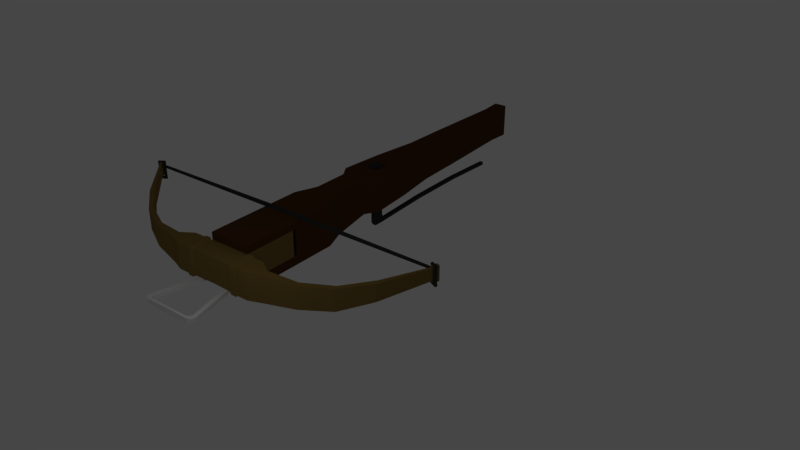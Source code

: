 # Source: Crossbow.blend  (saved by Blender 2.79.0; exported with 4.5.12 LTS)
import bpy
from mathutils import Matrix  # noqa: F401  (used for matrix-valued properties, if any)

bpy.ops.wm.read_factory_settings(use_empty=True)
scene = bpy.context.scene
scene.name = 'Scene'

# ---- collections
col_collection_1 = bpy.data.collections.new('Collection 1'); scene.collection.children.link(col_collection_1)

# ---- materials (node trees are filled in below, after node groups)
mat_wood = bpy.data.materials.new('Wood')
mat_wood.alpha_threshold = 0.0
mat_wood.diffuse_color = (0.09463, 0.0345, 0.00952, 1.0)
mat_wood.roughness = 0.5
mat_wood.line_color = (0.0, 0.0, 0.0, 1.0)
mat_metal_dark = bpy.data.materials.new('Metal dark')
mat_metal_dark.alpha_threshold = 0.0
mat_metal_dark.diffuse_color = (0.03741, 0.03741, 0.03741, 1.0)
mat_metal_dark.roughness = 0.5
mat_metal_light = bpy.data.materials.new('Metal light')
mat_metal_light.alpha_threshold = 0.0
mat_metal_light.roughness = 0.5
mat_bow_material = bpy.data.materials.new('Bow material')
mat_bow_material.alpha_threshold = 0.0
mat_bow_material.diffuse_color = (0.2396, 0.1619, 0.04445, 1.0)
mat_bow_material.roughness = 0.5

# ---- material node trees

# ---- world
world_world = bpy.data.worlds.new('World'); scene.world = world_world
world_world.color = (0.05088, 0.05088, 0.05088)
world_world.use_sun_shadow = False
world_world.sun_shadow_jitter_overblur = 0.0
world_world.cycles.sampling_method = 'MANUAL'

# ---- cameras
cam_camera = bpy.data.cameras.new('Camera')
cam_camera.clip_end = 100.0
cam_camera.lens = 35.0
cam_camera.sensor_width = 32.0
cam_camera.sensor_height = 18.0
cam_camera.ortho_scale = 7.314
cam_camera.dof.focus_distance = 0.0

# ---- lights
light_lamp = bpy.data.lights.new('Lamp', 'POINT')
light_lamp.transmission_factor = 0.0
light_lamp.cutoff_distance = 30.0
light_lamp.energy = 100.0
light_lamp.shadow_buffer_clip_start = 1.001
light_lamp.shadow_soft_size = 0.1
light_lamp.shadow_maximum_resolution = 0.006
light_lamp.use_absolute_resolution = True

# ---- meshes
me_cube = bpy.data.meshes.new('Cube')
me_cube.from_pydata([(1.0, 1.0, -1.0), (1.0, -1.0, -1.0), (-1.0, -1.0, -1.0), (-1.0, 1.0, -1.0), (1.0, 1.0, 1.0), (1.0, -1.0, 1.0), (-1.0, -1.0, 1.0), (-1.0, 1.0, 1.0), (-1.0, -1.0, -0.5716), (-1.0, -1.0, 0.6565), (-1.0, 1.0, -0.5716), (-1.0, 1.0, 0.6565), (-3.715, -1.0, -1.0), (-3.715, 1.0, -1.0), (-3.715, -1.0, 0.6565), (-3.715, -1.0, 1.0), (-3.715, 1.0, 0.6565), (-3.715, 1.0, 1.0), (-3.715, -1.0, -0.5716), (-3.715, 1.0, -0.5716), (2.025, 0.6005, -1.0), (2.025, -0.6005, -1.0), (2.025, 0.6005, 1.0), (2.025, -0.6005, 1.0), (3.756, 0.6005, -0.6712), (3.756, -0.6005, -0.6712), (3.756, 0.6005, 1.0), (3.756, -0.6005, 1.0), (4.346, 0.972, -0.6712), (4.346, -0.972, -0.6712), (4.346, 0.972, 1.0), (4.346, -0.972, 1.0), (15.94, 0.3206, -0.6712), (15.94, -0.3206, -0.6712), (15.94, 0.3206, 1.0), (15.94, -0.3206, 1.0), (10.86, 0.4355, 1.0), (10.86, -0.4355, 1.0), (10.86, -0.4355, -0.6712), (10.86, 0.4355, -0.6712), (8.69, 0.4954, 1.0), (6.518, 0.7932, 1.0), (8.69, 0.4954, -0.6712), (6.518, 0.7932, -0.6712), (6.518, -0.7932, 1.0), (8.69, -0.4954, 1.0), (6.518, -0.7932, -0.6712), (8.69, -0.4954, -0.6712), (5.794, 0.8528, 1.0), (5.07, 0.9124, 1.0), (5.794, 0.8528, -0.6712), (5.07, 0.9124, -0.6712), (5.07, -0.9124, 1.0), (5.794, -0.8528, 1.0), (5.07, -0.9124, -0.6712), (5.794, -0.8528, -0.6712), (16.19, -0.3206, 1.0), (16.19, -0.3206, -0.6712), (16.19, 0.3206, 1.0), (16.19, 0.3206, -0.6712), (15.11, 0.2558, -0.6712), (15.11, 0.2558, 1.0), (15.11, -0.2558, -0.6712), (15.11, -0.2558, 1.0), (5.07, 0.3041, -0.6712), (5.07, -0.3041, -0.6712), (5.794, 0.2843, -0.6712), (5.794, -0.2843, -0.6712), (5.07, -0.3041, 1.0), (5.07, 0.3041, 1.0), (5.794, -0.2843, 1.0), (5.794, 0.2843, 1.0)], [], [(39, 36, 61, 60), (36, 37, 63, 61), (33, 35, 63, 62), (32, 34, 58, 59), (4, 0, 3, 10, 11, 7), (33, 32, 59, 57), (1, 5, 6, 9, 8, 2), (10, 3, 13, 19), (7, 11, 16, 17), (2, 8, 18, 12), (9, 6, 15, 14), (27, 25, 29, 31), (5, 1, 21, 23), (23, 21, 25, 27), (22, 26, 24, 20), (26, 30, 28, 24), (40, 36, 39, 42), (46, 43, 42, 47), (31, 29, 54, 52), (62, 63, 37, 38), (35, 33, 57, 56), (62, 60, 32, 33), (45, 47, 38, 37), (44, 46, 47, 45), (52, 54, 55, 53), (50, 48, 41, 43), (43, 41, 40, 42), (46, 44, 53, 55), (41, 44, 45, 40), (67, 66, 50, 43, 46, 55), (64, 51, 50, 66), (51, 49, 48, 50), (61, 63, 35, 34), (68, 52, 53, 70), (60, 61, 34, 32), (30, 49, 51, 28), (49, 69, 71, 48), (64, 69, 68, 65), (30, 31, 52, 68, 69, 49), (54, 65, 67, 55), (66, 67, 70, 71), (29, 28, 51, 64, 65, 54), (71, 70, 53, 44, 41, 48), (40, 45, 37, 36), (47, 42, 39, 38), (0, 4, 22, 20), (26, 27, 31, 30), (25, 24, 28, 29), (22, 23, 27, 26), (4, 5, 23, 22), (21, 20, 24, 25), (11, 9, 14, 16), (3, 2, 12, 13), (18, 19, 13, 12), (15, 17, 16, 14), (9, 11, 10, 8), (8, 10, 19, 18), (6, 7, 17, 15), (1, 0, 20, 21), (34, 35, 56, 58), (7, 6, 5, 4), (58, 56, 57, 59), (0, 1, 2, 3), (38, 39, 60, 62), (71, 69, 64, 66), (70, 67, 65, 68)])
me_cube.materials.append(mat_wood)
me_cube.use_remesh_preserve_volume = False
me_cube.use_remesh_preserve_attributes = False
me_cube.use_mirror_vertex_groups = False
me_cube.update()
me_cube_004 = bpy.data.meshes.new('Cube.004')
me_cube_004.from_pydata([(0.2798, -0.2611, -1.0), (0.237, -0.2611, 1.057), (0.2798, 0.2611, -1.0), (0.237, 0.2611, 1.057), (0.2798, -0.08703, -1.0), (0.2798, 0.08703, -1.0), (0.237, 0.08703, 1.057), (0.237, -0.08703, 1.057), (-0.216, 0.2611, -1.0), (-0.3183, 0.2611, -1.0), (-0.3183, 0.2611, 1.057), (-0.216, 0.2611, 1.057), (-0.3183, -0.2611, -1.0), (-0.216, -0.2611, -1.0), (-0.216, -0.2611, 1.057), (-0.3183, -0.2611, 1.057), (-0.3183, 0.08703, 1.057), (-0.216, 0.08703, 1.057), (-0.3183, -0.08703, 1.057), (-0.216, -0.08703, 1.057), (-0.216, 0.08703, -1.0), (-0.3183, 0.08703, -1.0), (-0.216, -0.08703, -1.0), (-0.3183, -0.08703, -1.0), (-0.3183, 0.08703, 1.141), (-0.216, 0.08703, 1.141), (-0.3183, -0.08703, 1.141), (-0.216, -0.08703, 1.141), (-0.2663, 0.08703, -1.907), (-0.3183, 0.08703, -1.825), (-0.2663, -0.08703, -1.907), (-0.3183, -0.08703, -1.825), (0.2798, -0.08703, -1.988), (0.2798, 0.08703, -1.988), (-0.216, 0.08703, -1.988), (-0.216, -0.08703, -1.988), (9.101, -0.08703, -1.825), (9.101, 0.08703, -1.825), (9.101, -0.08703, -1.988), (9.101, 0.08703, -1.988), (0.476, -0.08703, -1.825), (0.2798, -0.08703, -1.597), (0.1503, -0.08703, -1.844), (0.2798, -0.08703, -1.955), (0.2798, 0.08703, -1.597), (0.476, 0.08703, -1.825), (0.2798, 0.08703, -1.955), (0.1503, 0.08703, -1.844), (3.33, 0.08703, -1.868), (6.27, 0.08703, -1.868), (6.27, -0.08703, -1.868), (3.33, -0.08703, -1.868), (6.242, 0.08703, -1.704), (3.294, 0.08703, -1.704), (3.294, -0.08703, -1.704), (6.242, -0.08703, -1.704)], [], [(8, 11, 3, 2), (4, 7, 1, 0), (22, 4, 0, 13), (8, 2, 5, 20), (40, 43, 32, 51, 54), (2, 3, 6, 5), (5, 6, 7, 4), (23, 21, 29, 31), (21, 16, 10, 9), (9, 8, 20, 21), (6, 17, 19, 7), (16, 18, 26, 24), (3, 11, 17, 6), (11, 10, 16, 17), (7, 19, 14, 1), (19, 18, 15, 14), (23, 12, 15, 18), (23, 22, 13, 12), (0, 1, 14, 13), (13, 14, 15, 12), (18, 16, 21, 23), (9, 10, 11, 8), (25, 24, 26, 27), (18, 19, 27, 26), (17, 16, 24, 25), (19, 17, 25, 27), (4, 22, 30, 42, 41), (22, 23, 31, 30), (21, 20, 28, 29), (43, 42, 30, 35, 32), (34, 33, 32, 35), (33, 46, 45, 53, 48), (29, 28, 30, 31), (34, 35, 30, 28), (50, 49, 39, 38), (37, 36, 38, 39), (28, 47, 46, 33, 34), (5, 4, 41, 44), (20, 5, 44, 47, 28), (40, 41, 42, 43), (44, 45, 46, 47), (40, 45, 44, 41), (52, 55, 36, 37), (32, 33, 48, 51), (51, 48, 49, 50), (45, 40, 54, 53), (53, 54, 55, 52), (54, 51, 50, 55), (55, 50, 38, 36), (49, 52, 37, 39), (48, 53, 52, 49)])
me_cube_004.materials.append(mat_metal_dark)
me_cube_004.use_remesh_preserve_volume = False
me_cube_004.use_remesh_preserve_attributes = False
me_cube_004.use_mirror_vertex_groups = False
me_cube_004.update()
me_cube_003 = bpy.data.meshes.new('Cube.003')
me_cube_003.from_pydata([(-0.05962, -1.0, -0.02649), (-0.136, -1.0, -0.05962), (-0.02649, -1.0, 0.05962), (-0.05962, -1.0, 0.02649), (-0.08299, -1.0, -0.05962), (0.05962, -1.0, -0.02649), (0.05962, -1.0, 0.02649), (0.02649, -1.0, 0.05962), (-0.136, 0.0, -0.05962), (-0.05962, 0.0, -0.02649), (-0.05962, 0.0, 0.02649), (-0.02649, 0.0, 0.05962), (0.05962, 0.0, -0.02649), (-0.08299, 0.0, -0.05962), (0.02649, 0.0, 0.05962), (0.05962, 0.0, 0.02649), (-0.136, -7.734, -0.05962), (-0.1691, -7.734, -0.02649), (-0.08299, -7.734, 0.05963), (-0.04986, -7.734, 0.0265), (-0.1691, -7.734, 0.0265), (-0.136, -7.734, 0.05963), (-0.04986, -7.734, -0.02649), (-0.08299, -7.734, -0.05962), (-0.136, -1.322, -0.05962), (-0.136, -2.688, -0.05962), (-0.136, -4.055, -0.05962), (-0.136, -5.421, -0.05962), (-0.1305, -5.421, -0.02649), (-0.1086, -4.055, -0.02649), (-0.08668, -2.688, -0.02649), (-0.06478, -1.322, -0.02649), (-0.03165, -1.322, 0.05962), (-0.05355, -2.688, 0.05962), (-0.07545, -4.055, 0.05962), (-0.09734, -5.421, 0.05962), (-0.04436, -5.421, 0.05962), (-0.02246, -4.055, 0.05962), (-0.0005621, -2.688, 0.05962), (0.02133, -1.322, 0.05962), (-0.08299, -1.322, -0.05962), (-0.08299, -2.688, -0.05962), (-0.08299, -4.055, -0.05962), (-0.08299, -5.421, -0.05962), (-0.1305, -5.421, 0.02649), (-0.1086, -4.055, 0.02649), (-0.08668, -2.688, 0.02649), (-0.06478, -1.322, 0.02649), (0.05446, -1.322, -0.02649), (0.03257, -2.688, -0.02649), (0.01067, -4.055, -0.02649), (-0.01123, -5.421, -0.02649), (0.05446, -1.322, 0.02649), (0.03257, -2.688, 0.02649), (0.01067, -4.055, 0.02649), (-0.01123, -5.421, 0.02649), (-0.05837, -7.631, 0.1566), (-0.05837, -7.631, -0.623), (-0.1642, -7.828, -0.623), (-0.1642, -7.828, 0.1566), (-0.1147, -7.848, -0.623), (-0.1147, -7.848, 0.1566), (-0.09419, -7.898, -0.623), (-0.09419, -7.898, 0.1566), (-0.1147, -7.947, -0.623), (-0.1147, -7.947, 0.1566), (-0.1642, -7.968, -0.623), (-0.1642, -7.968, 0.1566), (-0.2138, -7.947, -0.623), (-0.2138, -7.947, 0.1566), (-0.2343, -7.898, -0.623), (-0.2343, -7.898, 0.1566), (-0.2138, -7.848, -0.623), (-0.2138, -7.848, 0.1566), (-0.00884, -7.651, -0.623), (-0.00884, -7.651, 0.1566), (0.01167, -7.701, -0.623), (0.01167, -7.701, 0.1566), (-0.00884, -7.75, -0.623), (-0.00884, -7.75, 0.1566), (-0.05837, -7.771, -0.623), (-0.05837, -7.771, 0.1566), (-0.1079, -7.75, -0.623), (-0.1079, -7.75, 0.1566), (-0.1284, -7.701, -0.623), (-0.1284, -7.701, 0.1566), (-0.1079, -7.651, -0.623), (-0.1079, -7.651, 0.1566), (-0.1896, -7.946, 0.2248), (-0.03372, -7.645, 0.2248), (0.009712, -7.669, 0.2043), (-0.1461, -7.97, 0.2043), (0.0277, -7.679, 0.1547), (-0.1281, -7.98, 0.1547), (0.009712, -7.669, 0.1052), (-0.1461, -7.97, 0.1052), (-0.03372, -7.645, 0.08469), (-0.1896, -7.946, 0.08469), (-0.07716, -7.622, 0.1052), (-0.233, -7.923, 0.1052), (-0.09515, -7.612, 0.1547), (-0.251, -7.913, 0.1547), (-0.07716, -7.622, 0.2043), (-0.233, -7.923, 0.2043), (-0.1896, -7.946, -0.5433), (-0.03372, -7.645, -0.5433), (0.009712, -7.669, -0.5638), (-0.1461, -7.97, -0.5638), (0.0277, -7.679, -0.6134), (-0.1281, -7.98, -0.6134), (0.009712, -7.669, -0.6629), (-0.1461, -7.97, -0.6629), (-0.03372, -7.645, -0.6834), (-0.1896, -7.946, -0.6834), (-0.07716, -7.622, -0.6629), (-0.233, -7.923, -0.6629), (-0.09515, -7.612, -0.6134), (-0.251, -7.913, -0.6134), (-0.07716, -7.622, -0.5638), (-0.233, -7.923, -0.5638)], [], [(8, 13, 4, 1), (14, 11, 2, 7), (12, 15, 6, 5), (28, 27, 16, 17), (8, 1, 0, 9), (14, 7, 6, 15), (2, 11, 10, 3), (4, 13, 12, 5), (0, 3, 10, 9), (23, 22, 19, 18, 21, 20, 17, 16), (36, 35, 21, 18), (27, 43, 23, 16), (44, 28, 17, 20), (43, 51, 22, 23), (51, 55, 19, 22), (35, 44, 20, 21), (55, 36, 18, 19), (6, 7, 39, 52), (52, 39, 38, 53), (53, 38, 37, 54), (54, 37, 36, 55), (2, 3, 47, 32), (32, 47, 46, 33), (33, 46, 45, 34), (34, 45, 44, 35), (5, 6, 52, 48), (48, 52, 53, 49), (49, 53, 54, 50), (50, 54, 55, 51), (4, 5, 48, 40), (40, 48, 49, 41), (41, 49, 50, 42), (42, 50, 51, 43), (3, 0, 31, 47), (47, 31, 30, 46), (46, 30, 29, 45), (45, 29, 28, 44), (1, 4, 40, 24), (24, 40, 41, 25), (25, 41, 42, 26), (26, 42, 43, 27), (7, 2, 32, 39), (39, 32, 33, 38), (38, 33, 34, 37), (37, 34, 35, 36), (0, 1, 24, 31), (31, 24, 25, 30), (30, 25, 26, 29), (29, 26, 27, 28), (75, 56, 87, 85, 83, 81, 79, 77), (58, 59, 61, 60), (82, 83, 85, 84), (60, 61, 63, 62), (80, 81, 83, 82), (62, 63, 65, 64), (78, 79, 81, 80), (64, 65, 67, 66), (57, 74, 76, 78, 80, 82, 84, 86), (76, 77, 79, 78), (66, 67, 69, 68), (86, 87, 56, 57), (74, 75, 77, 76), (68, 69, 71, 70), (61, 59, 73, 71, 69, 67, 65, 63), (57, 56, 75, 74), (70, 71, 73, 72), (84, 85, 87, 86), (72, 73, 59, 58), (58, 60, 62, 64, 66, 68, 70, 72), (91, 88, 103, 101, 99, 97, 95, 93), (98, 99, 101, 100), (96, 97, 99, 98), (94, 95, 97, 96), (89, 90, 92, 94, 96, 98, 100, 102), (92, 93, 95, 94), (102, 103, 88, 89), (90, 91, 93, 92), (89, 88, 91, 90), (100, 101, 103, 102), (107, 104, 119, 117, 115, 113, 111, 109), (114, 115, 117, 116), (112, 113, 115, 114), (110, 111, 113, 112), (105, 106, 108, 110, 112, 114, 116, 118), (108, 109, 111, 110), (118, 119, 104, 105), (106, 107, 109, 108), (105, 104, 107, 106), (116, 117, 119, 118)])
me_cube_003.materials.append(mat_metal_dark)
me_cube_003.use_remesh_preserve_volume = False
me_cube_003.use_remesh_preserve_attributes = False
me_cube_003.use_mirror_vertex_groups = False
me_cube_003.update()
me_cube_002 = bpy.data.meshes.new('Cube.002')
me_cube_002.from_pydata([(-1.711, -1.0, -0.5626), (-1.711, -1.0, 0.6491), (1.0, -0.8712, -0.5626), (0.8712, -1.0, -0.5626), (0.8712, -1.0, 0.6491), (1.0, -0.8712, 0.6491), (-2.653, -1.0, -0.5626), (-2.653, -1.0, 0.6491), (1.0, 0.0, -0.5626), (1.0, 0.0, 0.6491), (-1.711, 0.0, -0.5626), (-1.711, 0.0, 0.6491), (-2.621, 0.0, -0.5626), (-2.621, 0.0, 0.6491), (-1.655, -1.091, -0.6247), (-1.655, -1.091, 0.7111), (-2.714, -1.091, -0.6247), (-2.714, -1.091, 0.7111), (-1.655, -1.361, -0.6247), (-1.655, -1.361, 0.7111), (-2.714, -1.361, -0.6247), (-2.714, -1.361, 0.7111), (-1.695, -1.444, -0.581), (-1.695, -1.444, 0.6674), (-2.674, -1.444, -0.581), (-2.674, -1.444, 0.6674), (-1.695, -1.941, -0.581), (-1.695, -1.941, 0.6674), (-2.674, -1.941, -0.581), (-2.674, -1.941, 0.6674), (-2.068, -2.548, -0.581), (-2.068, -2.548, 0.6674), (-2.45, -2.548, -0.581), (-2.45, -2.548, 0.6674), (-1.847, -3.93, -0.483), (-1.847, -3.93, 0.5694), (-2.078, -4.02, -0.483), (-2.078, -4.02, 0.5694), (-1.22, -5.26, -0.3747), (-1.22, -5.26, 0.6115), (-1.433, -5.338, -0.3792), (-1.433, -5.338, 0.6071), (1.198, -7.705, 0.6174), (1.198, -7.705, 1.166), (1.161, -7.796, 0.6174), (1.161, -7.796, 1.166), (-0.4654, -6.493, 0.01468), (-0.4654, -6.493, 0.7865), (-0.2639, -6.408, 0.822), (-0.2639, -6.408, 0.05096), (1.28, -7.738, 0.6174), (1.28, -7.738, 1.166), (1.243, -7.829, 0.6174), (1.243, -7.829, 1.166), (1.371, -7.775, 0.6174), (1.371, -7.775, 1.166), (1.334, -7.866, 0.6174), (1.334, -7.866, 1.166), (1.493, -7.825, 0.6174), (1.493, -7.825, 1.166), (1.457, -7.916, 0.6174), (1.457, -7.916, 1.166), (1.198, -7.705, 1.229), (1.161, -7.796, 1.229), (1.161, -7.796, 0.5539), (1.198, -7.705, 0.5539), (1.28, -7.738, 1.229), (1.243, -7.829, 1.229), (1.243, -7.829, 0.5539), (1.28, -7.738, 0.5539), (1.371, -7.775, 1.229), (1.334, -7.866, 1.229), (1.334, -7.866, 0.5539), (1.371, -7.775, 0.5539), (1.493, -7.825, 1.229), (1.457, -7.916, 1.229), (1.457, -7.916, 0.5539), (1.493, -7.825, 0.5539), (1.388, -7.734, 0.6174), (1.388, -7.734, 1.166), (1.318, -7.907, 0.6174), (1.318, -7.907, 1.166), (1.51, -7.784, 0.6174), (1.51, -7.784, 1.166), (1.44, -7.957, 0.6174), (1.44, -7.957, 1.166), (1.318, -7.907, 1.229), (1.44, -7.957, 1.229), (1.51, -7.784, 1.229), (1.388, -7.734, 1.229), (1.51, -7.784, 0.5539), (1.388, -7.734, 0.5539), (1.44, -7.957, 0.5539), (1.318, -7.907, 0.5539), (-1.711, -0.8456, -0.5626), (-2.648, -0.8456, -0.5626), (-1.711, -0.8456, 0.6491), (-2.648, -0.8456, 0.6491), (-1.711, -0.634, 0.6491), (-2.641, -0.634, 0.6491), (-1.711, -0.634, -0.5626), (-2.641, -0.634, -0.5626), (-2.026, -0.634, -0.7285), (-2.026, -0.8456, -0.7285), (-2.641, -0.634, -0.7285), (-2.648, -0.8456, -0.7285), (-4.611, -1.127, -0.5626), (-4.618, -1.339, -0.5626), (-4.611, -1.127, -0.7285), (-4.618, -1.339, -0.7285), (-4.683, -1.112, -0.5626), (-4.837, -1.301, -0.5626), (-4.683, -1.112, -0.7285), (-4.837, -1.301, -0.7285), (-4.817, -1.045, -0.5398), (-4.941, -1.129, -0.5398), (-4.817, -1.045, -0.7568), (-4.941, -1.129, -0.7568), (-4.844, -0.0001685, -0.5255), (-4.939, -0.0001685, -0.5255), (-4.844, -0.0001685, -0.7844), (-4.939, -0.0001685, -0.7844)], [], [(3, 4, 1, 0), (8, 9, 5, 2), (4, 3, 2, 5), (0, 1, 15, 14), (94, 0, 6, 95), (10, 8, 2, 3, 0, 94, 100), (5, 9, 11, 98, 96, 1, 4), (98, 11, 13, 99), (101, 99, 13, 12), (16, 14, 18, 20), (1, 7, 17, 15), (6, 0, 14, 16), (7, 6, 16, 17), (19, 21, 25, 23), (17, 16, 20, 21), (15, 17, 21, 19), (14, 15, 19, 18), (22, 23, 27, 26), (18, 19, 23, 22), (20, 18, 22, 24), (21, 20, 24, 25), (28, 26, 30, 32), (24, 22, 26, 28), (25, 24, 28, 29), (23, 25, 29, 27), (31, 33, 37, 35), (29, 28, 32, 33), (27, 29, 33, 31), (26, 27, 31, 30), (36, 34, 38, 40), (30, 31, 35, 34), (32, 30, 34, 36), (33, 32, 36, 37), (47, 46, 44, 45), (37, 36, 40, 41), (35, 37, 41, 39), (34, 35, 39, 38), (44, 42, 65, 64), (48, 47, 45, 43), (49, 48, 43, 42), (46, 49, 42, 44), (40, 38, 49, 46), (38, 39, 48, 49), (39, 41, 47, 48), (41, 40, 46, 47), (51, 53, 57, 55), (42, 43, 51, 50), (43, 45, 63, 62), (45, 44, 52, 53), (72, 76, 92, 93), (50, 51, 55, 54), (52, 50, 54, 56), (53, 52, 56, 57), (58, 59, 61, 60), (57, 56, 80, 81), (59, 58, 82, 83), (77, 73, 91, 90), (62, 63, 67, 66), (64, 65, 69, 68), (70, 71, 75, 74), (72, 73, 77, 76), (53, 51, 66, 67), (55, 57, 71, 70), (50, 52, 68, 69), (61, 59, 74, 75), (56, 54, 73, 72), (45, 53, 67, 63), (58, 60, 76, 77), (51, 43, 62, 66), (54, 55, 79, 78), (42, 50, 69, 65), (70, 74, 88, 89), (52, 44, 64, 68), (84, 80, 93, 92), (78, 79, 83, 82), (78, 82, 90, 91), (81, 80, 84, 85), (81, 85, 87, 86), (83, 79, 89, 88), (74, 59, 83, 88), (60, 61, 85, 84), (58, 77, 90, 82), (61, 75, 87, 85), (73, 54, 78, 91), (56, 72, 93, 80), (71, 57, 81, 86), (76, 60, 84, 92), (75, 71, 86, 87), (55, 70, 89, 79), (6, 7, 97, 95), (1, 96, 97, 7), (95, 101, 106, 107), (10, 100, 101, 12), (95, 97, 99, 101), (96, 98, 99, 97), (102, 103, 105, 104), (94, 95, 105, 103), (100, 94, 103, 102), (101, 100, 102, 104), (109, 107, 111, 113), (105, 95, 107, 109), (104, 105, 109, 108), (101, 104, 108, 106), (110, 112, 116, 114), (108, 109, 113, 112), (106, 108, 112, 110), (107, 106, 110, 111), (115, 114, 118, 119), (111, 110, 114, 115), (113, 111, 115, 117), (112, 113, 117, 116), (119, 118, 120, 121), (117, 115, 119, 121), (116, 117, 121, 120), (114, 116, 120, 118)])
me_cube_002.polygons.foreach_set('material_index', [1, 1, 1, 1, 1, 1, 1, 1, 1, 1, 1, 1, 1, 1, 1, 1, 1, 1, 1, 1, 1, 1, 1, 1, 1, 1, 1, 1, 1, 1, 1, 1, 1, 1, 1, 1, 1, 1, 1, 1, 1, 1, 1, 1, 1, 1, 1, 1, 1, 1, 1, 1, 1, 1, 1, 1, 1, 1, 1, 1, 1, 1, 1, 1, 1, 1, 1, 1, 1, 1, 1, 1, 1, 1, 1, 1, 1, 1, 1, 1, 1, 1, 1, 1, 1, 1, 1, 1, 1, 1, 1, 0, 1, 1, 1, 0, 0, 0, 0, 0, 0, 0, 0, 0, 0, 0, 0, 0, 0, 0, 0, 0, 0, 0, 0])
me_cube_002.materials.append(mat_metal_light)
me_cube_002.materials.append(mat_bow_material)
me_cube_002.use_remesh_preserve_volume = False
me_cube_002.use_remesh_preserve_attributes = False
me_cube_002.use_mirror_vertex_groups = False
me_cube_002.update()

# ---- objects
ob_main_body = bpy.data.objects.new('Main Body', me_cube)
ob_lever = bpy.data.objects.new('Lever', me_cube_004)
ob_sinew = bpy.data.objects.new('Sinew', me_cube_003)
ob_bow = bpy.data.objects.new('Bow', me_cube_002)
ob_lamp = bpy.data.objects.new('Lamp', light_lamp)
ob_camera = bpy.data.objects.new('Camera', cam_camera)

# ---- transforms, parenting, visibility, modifiers, constraints
ob_main_body.location = (0.0, 0.0, 0.0)
ob_main_body.lock_rotations_4d = False
ob_main_body.empty_display_type = 'ARROWS'
ob_main_body.lineart.crease_threshold = 0.0
ob_lever.parent = ob_main_body
ob_lever.location = (5.4, 0.0, 0.0)
ob_lever.lineart.crease_threshold = 0.0
ob_sinew.parent = ob_main_body
ob_sinew.location = (-0.6434, 0.0, 1.069)
ob_sinew.lineart.crease_threshold = 0.0
_m = ob_sinew.modifiers.new('Mirror', 'MIRROR')
_m.use_axis = (False, True, False)
ob_bow.parent = ob_main_body
ob_bow.location = (-2.068, 0.0, 0.0)
ob_bow.lineart.crease_threshold = 0.0
_m = ob_bow.modifiers.new('Mirror', 'MIRROR')
_m.use_axis = (False, True, False)
ob_lamp.location = (-8.374, -3.8, 5.904)
ob_lamp.rotation_euler = (0.6503, 0.05522, 1.866)
ob_lamp.lock_rotations_4d = False
ob_lamp.empty_display_type = 'ARROWS'
ob_lamp.color = (0.0, 0.0, 0.0, 0.0)
ob_lamp.lineart.crease_threshold = 0.0
ob_camera.location = (-23.42, -23.93, 17.21)
ob_camera.rotation_euler = (1.095, 8.17e-07, -0.9072)
ob_camera.scale = (1.0, 1.0, 1.0)
ob_camera.lock_rotations_4d = False
ob_camera.empty_display_type = 'ARROWS'
ob_camera.color = (0.0, 0.0, 0.0, 0.0)
ob_camera.display_type = 'WIRE'
ob_camera.lineart.crease_threshold = 0.0

# ---- collection membership
col_collection_1.objects.link(ob_main_body)
col_collection_1.objects.link(ob_lever)
col_collection_1.objects.link(ob_sinew)
col_collection_1.objects.link(ob_bow)
col_collection_1.objects.link(ob_lamp)
col_collection_1.objects.link(ob_camera)

# ---- scene / render settings (as saved in the file)
scene.camera = ob_camera
scene.frame_start = 1; scene.frame_end = 250; scene.frame_set(1)
scene.render.engine = 'CYCLES'
scene.render.resolution_percentage = 50
scene.render.dither_intensity = 0.0
scene.cycles.use_denoising = False
scene.cycles.samples = 128
scene.cycles.sampling_pattern = 'TABULATED_SOBOL'
scene.cycles.use_adaptive_sampling = False
scene.cycles.use_light_tree = False
scene.cycles.blur_glossy = 0.0
scene.cycles.sample_clamp_indirect = 0.0
scene.view_settings.look = 'Medium Low Contrast'
scene.view_settings.view_transform = 'Filmic'
bpy.context.view_layer.update()
